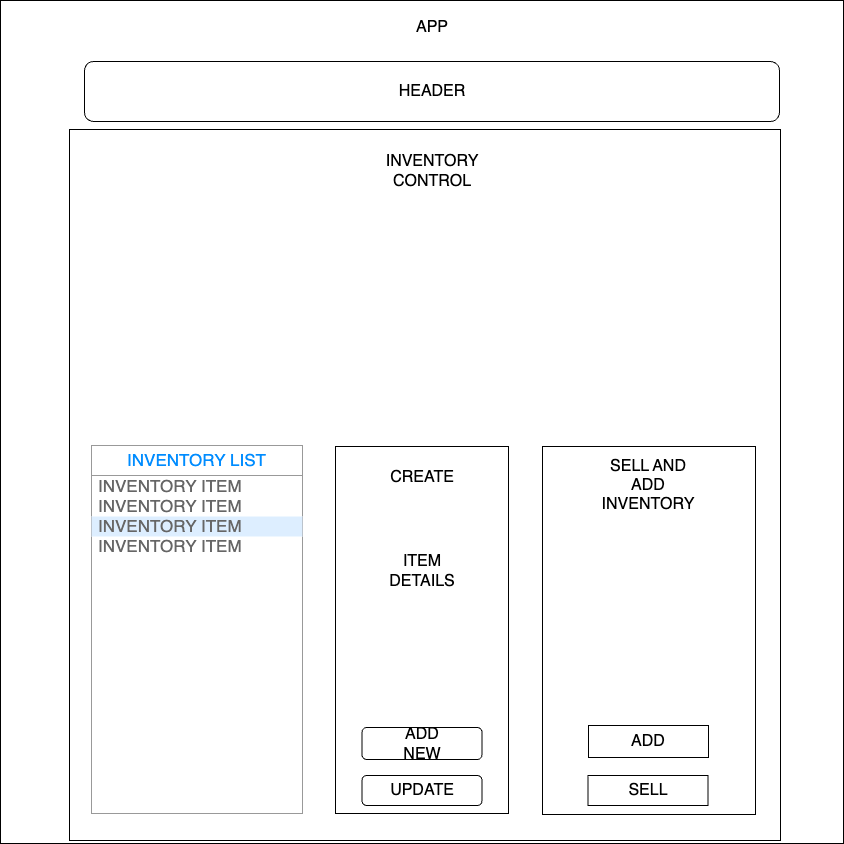

The diagram above was exported from draw.io. Its source (the exported page's mxGraphModel, read from the mxfile embedded in the PNG):
<mxGraphModel dx="1642" dy="3611" grid="0" gridSize="10" guides="1" tooltips="1" connect="1" arrows="1" fold="1" page="0" pageScale="1" pageWidth="850" pageHeight="1100" math="0" shadow="0">
  <root>
    <mxCell id="0" />
    <mxCell id="1" parent="0" />
    <mxCell id="xkNZSFyEEcT3hBzgYNg--5" value="" style="whiteSpace=wrap;html=1;aspect=fixed;fontSize=16;" vertex="1" parent="1">
      <mxGeometry x="-6" y="-2449" width="843" height="843" as="geometry" />
    </mxCell>
    <mxCell id="xkNZSFyEEcT3hBzgYNg--7" value="" style="rounded=1;whiteSpace=wrap;html=1;fontSize=16;" vertex="1" parent="1">
      <mxGeometry x="78" y="-2388" width="695" height="60" as="geometry" />
    </mxCell>
    <mxCell id="xkNZSFyEEcT3hBzgYNg--9" value="HEADER" style="text;html=1;strokeColor=none;fillColor=none;align=center;verticalAlign=middle;whiteSpace=wrap;rounded=0;fontSize=16;" vertex="1" parent="1">
      <mxGeometry x="395.75" y="-2373" width="60" height="30" as="geometry" />
    </mxCell>
    <mxCell id="xkNZSFyEEcT3hBzgYNg--10" value="APP" style="text;html=1;strokeColor=none;fillColor=none;align=center;verticalAlign=middle;whiteSpace=wrap;rounded=0;fontSize=16;" vertex="1" parent="1">
      <mxGeometry x="395.5" y="-2437" width="60" height="30" as="geometry" />
    </mxCell>
    <mxCell id="xkNZSFyEEcT3hBzgYNg--11" value="" style="whiteSpace=wrap;html=1;aspect=fixed;fontSize=16;" vertex="1" parent="1">
      <mxGeometry x="63" y="-2320" width="711" height="711" as="geometry" />
    </mxCell>
    <mxCell id="xkNZSFyEEcT3hBzgYNg--12" value="INVENTORY CONTROL" style="text;html=1;strokeColor=none;fillColor=none;align=center;verticalAlign=middle;whiteSpace=wrap;rounded=0;fontSize=16;" vertex="1" parent="1">
      <mxGeometry x="395.75" y="-2293" width="60" height="30" as="geometry" />
    </mxCell>
    <mxCell id="xkNZSFyEEcT3hBzgYNg--28" value="" style="strokeWidth=1;shadow=0;dashed=0;align=center;html=1;shape=mxgraph.mockup.forms.rrect;rSize=0;strokeColor=#999999;fillColor=#ffffff;fontSize=16;" vertex="1" parent="1">
      <mxGeometry x="85" y="-2003" width="211" height="367" as="geometry" />
    </mxCell>
    <mxCell id="xkNZSFyEEcT3hBzgYNg--29" value="INVENTORY LIST" style="strokeWidth=1;shadow=0;dashed=0;align=center;html=1;shape=mxgraph.mockup.forms.rrect;rSize=0;strokeColor=#999999;fontColor=#008cff;fontSize=17;fillColor=#ffffff;resizeWidth=1;whiteSpace=wrap;" vertex="1" parent="xkNZSFyEEcT3hBzgYNg--28">
      <mxGeometry width="211.00000000000003" height="30" relative="1" as="geometry">
        <mxPoint y="-1" as="offset" />
      </mxGeometry>
    </mxCell>
    <mxCell id="xkNZSFyEEcT3hBzgYNg--30" value="INVENTORY ITEM" style="strokeWidth=1;shadow=0;dashed=0;align=center;html=1;shape=mxgraph.mockup.forms.anchor;fontSize=17;fontColor=#666666;align=left;spacingLeft=5;resizeWidth=1;whiteSpace=wrap;" vertex="1" parent="xkNZSFyEEcT3hBzgYNg--28">
      <mxGeometry width="211.00000000000003" height="20" relative="1" as="geometry">
        <mxPoint y="30" as="offset" />
      </mxGeometry>
    </mxCell>
    <mxCell id="xkNZSFyEEcT3hBzgYNg--31" value="INVENTORY ITEM" style="strokeWidth=1;shadow=0;dashed=0;align=center;html=1;shape=mxgraph.mockup.forms.anchor;fontSize=17;fontColor=#666666;align=left;spacingLeft=5;resizeWidth=1;whiteSpace=wrap;" vertex="1" parent="xkNZSFyEEcT3hBzgYNg--28">
      <mxGeometry width="211.00000000000003" height="20" relative="1" as="geometry">
        <mxPoint y="50" as="offset" />
      </mxGeometry>
    </mxCell>
    <mxCell id="xkNZSFyEEcT3hBzgYNg--32" value="INVENTORY ITEM" style="strokeWidth=1;shadow=0;dashed=0;align=center;html=1;shape=mxgraph.mockup.forms.rrect;rSize=0;fontSize=17;fontColor=#666666;align=left;spacingLeft=5;fillColor=#ddeeff;strokeColor=none;resizeWidth=1;whiteSpace=wrap;" vertex="1" parent="xkNZSFyEEcT3hBzgYNg--28">
      <mxGeometry width="211.00000000000003" height="20" relative="1" as="geometry">
        <mxPoint y="70" as="offset" />
      </mxGeometry>
    </mxCell>
    <mxCell id="xkNZSFyEEcT3hBzgYNg--33" value="INVENTORY ITEM" style="strokeWidth=1;shadow=0;dashed=0;align=center;html=1;shape=mxgraph.mockup.forms.anchor;fontSize=17;fontColor=#666666;align=left;spacingLeft=5;resizeWidth=1;whiteSpace=wrap;" vertex="1" parent="xkNZSFyEEcT3hBzgYNg--28">
      <mxGeometry width="211.00000000000003" height="20" relative="1" as="geometry">
        <mxPoint y="90" as="offset" />
      </mxGeometry>
    </mxCell>
    <mxCell id="xkNZSFyEEcT3hBzgYNg--35" value="" style="rounded=0;whiteSpace=wrap;html=1;fontSize=16;" vertex="1" parent="1">
      <mxGeometry x="329" y="-2003" width="173" height="367" as="geometry" />
    </mxCell>
    <mxCell id="xkNZSFyEEcT3hBzgYNg--36" value="CREATE" style="text;html=1;strokeColor=none;fillColor=none;align=center;verticalAlign=middle;whiteSpace=wrap;rounded=0;fontSize=16;" vertex="1" parent="1">
      <mxGeometry x="385.5" y="-1987" width="60" height="30" as="geometry" />
    </mxCell>
    <mxCell id="xkNZSFyEEcT3hBzgYNg--37" value="UPDATE" style="rounded=1;whiteSpace=wrap;html=1;fontSize=16;" vertex="1" parent="1">
      <mxGeometry x="355.5" y="-1674" width="120" height="30" as="geometry" />
    </mxCell>
    <mxCell id="xkNZSFyEEcT3hBzgYNg--38" value="" style="rounded=1;whiteSpace=wrap;html=1;fontSize=16;" vertex="1" parent="1">
      <mxGeometry x="355.5" y="-1722" width="120" height="32" as="geometry" />
    </mxCell>
    <mxCell id="xkNZSFyEEcT3hBzgYNg--39" value="ADD NEW" style="text;html=1;strokeColor=none;fillColor=none;align=center;verticalAlign=middle;whiteSpace=wrap;rounded=0;fontSize=16;" vertex="1" parent="1">
      <mxGeometry x="385.5" y="-1720" width="60" height="30" as="geometry" />
    </mxCell>
    <mxCell id="xkNZSFyEEcT3hBzgYNg--40" value="ITEM DETAILS" style="text;html=1;strokeColor=none;fillColor=none;align=center;verticalAlign=middle;whiteSpace=wrap;rounded=0;fontSize=16;" vertex="1" parent="1">
      <mxGeometry x="385.5" y="-1893" width="60" height="30" as="geometry" />
    </mxCell>
    <mxCell id="xkNZSFyEEcT3hBzgYNg--41" value="" style="rounded=0;whiteSpace=wrap;html=1;fontSize=16;" vertex="1" parent="1">
      <mxGeometry x="536" y="-2003" width="213" height="368" as="geometry" />
    </mxCell>
    <mxCell id="xkNZSFyEEcT3hBzgYNg--42" value="SELL" style="rounded=0;whiteSpace=wrap;html=1;fontSize=16;" vertex="1" parent="1">
      <mxGeometry x="581.5" y="-1674" width="120" height="30" as="geometry" />
    </mxCell>
    <mxCell id="xkNZSFyEEcT3hBzgYNg--43" value="SELL AND ADD INVENTORY" style="text;html=1;strokeColor=none;fillColor=none;align=center;verticalAlign=middle;whiteSpace=wrap;rounded=0;fontSize=16;" vertex="1" parent="1">
      <mxGeometry x="612" y="-1979" width="60" height="30" as="geometry" />
    </mxCell>
    <mxCell id="xkNZSFyEEcT3hBzgYNg--44" value="ADD" style="rounded=0;whiteSpace=wrap;html=1;fontSize=16;" vertex="1" parent="1">
      <mxGeometry x="582" y="-1724" width="120" height="32" as="geometry" />
    </mxCell>
  </root>
</mxGraphModel>